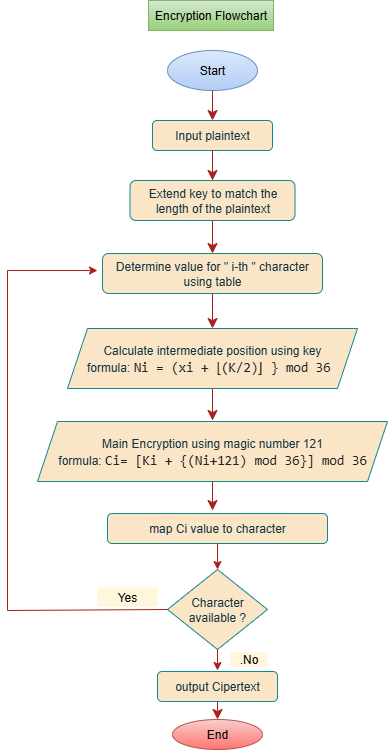

The diagram above was exported from draw.io. Its source (the exported page's mxGraphModel, read from the mxfile embedded in the PNG):
<mxGraphModel dx="1281" dy="596" grid="0" gridSize="10" guides="1" tooltips="1" connect="1" arrows="1" fold="1" page="1" pageScale="1" pageWidth="4681" pageHeight="3300" math="0" shadow="0">
  <root>
    <mxCell id="0" />
    <mxCell id="1" parent="0" />
    <mxCell id="2ne4fmBssmDsa0zh3UZp-1" value="Start" style="ellipse;whiteSpace=wrap;html=1;labelBackgroundColor=none;fillColor=#dae8fc;strokeColor=#6c8ebf;gradientColor=light-dark(#b2cdf5, #436697);" vertex="1" parent="1">
      <mxGeometry x="578" y="193" width="90" height="40" as="geometry" />
    </mxCell>
    <mxCell id="2ne4fmBssmDsa0zh3UZp-2" value="Extend key to match the length of the plaintext" style="rounded=1;whiteSpace=wrap;html=1;labelBackgroundColor=none;fillColor=#FAE5C7;strokeColor=#0F8B8D;fontColor=#143642;" vertex="1" parent="1">
      <mxGeometry x="540.5" y="323" width="165" height="40" as="geometry" />
    </mxCell>
    <mxCell id="2ne4fmBssmDsa0zh3UZp-3" value="Input plaintext" style="rounded=1;whiteSpace=wrap;html=1;labelBackgroundColor=none;fillColor=#FAE5C7;strokeColor=#0F8B8D;fontColor=#143642;" vertex="1" parent="1">
      <mxGeometry x="563" y="263" width="120" height="30" as="geometry" />
    </mxCell>
    <mxCell id="2ne4fmBssmDsa0zh3UZp-4" value="Determine value for &quot; i-th &quot; character using table" style="rounded=1;whiteSpace=wrap;html=1;labelBackgroundColor=none;fillColor=#FAE5C7;strokeColor=#0F8B8D;fontColor=#143642;" vertex="1" parent="1">
      <mxGeometry x="513" y="396" width="220" height="40" as="geometry" />
    </mxCell>
    <mxCell id="2ne4fmBssmDsa0zh3UZp-5" value="Calculate intermediate position using key&lt;div&gt;formula:&amp;nbsp;&lt;span style=&quot;background-color: rgba(0, 0, 0, 0); font-family: &amp;quot;Monaspace Neon&amp;quot;, ui-monospace, SFMono-Regular, &amp;quot;SF Mono&amp;quot;, Menlo, Consolas, &amp;quot;Liberation Mono&amp;quot;, monospace; color: rgb(31, 35, 40); font-size: 13.6px; text-align: start;&quot;&gt;Ni = (xi + ⌊(K/2)⌋ } mod 36&amp;nbsp;&lt;/span&gt;&lt;/div&gt;" style="shape=parallelogram;perimeter=parallelogramPerimeter;whiteSpace=wrap;html=1;fixedSize=1;labelBackgroundColor=none;fillColor=#FAE5C7;strokeColor=#0F8B8D;fontColor=#143642;" vertex="1" parent="1">
      <mxGeometry x="478" y="471" width="290" height="60" as="geometry" />
    </mxCell>
    <mxCell id="2ne4fmBssmDsa0zh3UZp-6" value="Main Encryption using magic number 121&lt;div&gt;formula:&amp;nbsp;&lt;span style=&quot;background-color: rgba(0, 0, 0, 0); font-family: &amp;quot;Monaspace Neon&amp;quot;, ui-monospace, SFMono-Regular, &amp;quot;SF Mono&amp;quot;, Menlo, Consolas, &amp;quot;Liberation Mono&amp;quot;, monospace; color: rgb(31, 35, 40); font-size: 13.6px; text-align: start;&quot;&gt;Ci= [Ki + {(Ni+121) mod 36}] mod 36&lt;/span&gt;&lt;/div&gt;" style="shape=parallelogram;perimeter=parallelogramPerimeter;whiteSpace=wrap;html=1;fixedSize=1;labelBackgroundColor=none;fillColor=#FAE5C7;strokeColor=#0F8B8D;fontColor=#143642;" vertex="1" parent="1">
      <mxGeometry x="448" y="564" width="350" height="60" as="geometry" />
    </mxCell>
    <mxCell id="2ne4fmBssmDsa0zh3UZp-7" value="map Ci value to character" style="rounded=1;whiteSpace=wrap;html=1;labelBackgroundColor=none;fillColor=#FAE5C7;strokeColor=#0F8B8D;fontColor=#143642;" vertex="1" parent="1">
      <mxGeometry x="518" y="656" width="220" height="30" as="geometry" />
    </mxCell>
    <mxCell id="2ne4fmBssmDsa0zh3UZp-8" value="output Cipertext" style="rounded=1;whiteSpace=wrap;html=1;labelBackgroundColor=none;fillColor=#FAE5C7;strokeColor=#0F8B8D;fontColor=#143642;" vertex="1" parent="1">
      <mxGeometry x="568" y="814" width="120" height="30" as="geometry" />
    </mxCell>
    <mxCell id="2ne4fmBssmDsa0zh3UZp-9" value="End" style="ellipse;whiteSpace=wrap;html=1;labelBackgroundColor=none;fillColor=#f8cecc;strokeColor=#b85450;gradientColor=#FF7570;" vertex="1" parent="1">
      <mxGeometry x="583" y="862" width="90" height="30" as="geometry" />
    </mxCell>
    <mxCell id="2ne4fmBssmDsa0zh3UZp-10" value="" style="endArrow=classic;html=1;rounded=0;fontSize=12;startSize=8;endSize=8;curved=1;exitX=0.5;exitY=1;exitDx=0;exitDy=0;labelBackgroundColor=none;strokeColor=#A8201A;fontColor=default;" edge="1" parent="1" source="2ne4fmBssmDsa0zh3UZp-1" target="2ne4fmBssmDsa0zh3UZp-3">
      <mxGeometry width="50" height="50" relative="1" as="geometry">
        <mxPoint x="618" y="503" as="sourcePoint" />
        <mxPoint x="668" y="453" as="targetPoint" />
      </mxGeometry>
    </mxCell>
    <mxCell id="2ne4fmBssmDsa0zh3UZp-11" value="" style="endArrow=classic;html=1;rounded=0;fontSize=12;startSize=8;endSize=8;curved=1;exitX=0.5;exitY=1;exitDx=0;exitDy=0;labelBackgroundColor=none;strokeColor=#A8201A;fontColor=default;" edge="1" parent="1" source="2ne4fmBssmDsa0zh3UZp-3" target="2ne4fmBssmDsa0zh3UZp-2">
      <mxGeometry width="50" height="50" relative="1" as="geometry">
        <mxPoint x="618" y="503" as="sourcePoint" />
        <mxPoint x="668" y="453" as="targetPoint" />
      </mxGeometry>
    </mxCell>
    <mxCell id="2ne4fmBssmDsa0zh3UZp-12" value="" style="endArrow=classic;html=1;rounded=0;fontSize=12;startSize=8;endSize=8;curved=1;exitX=0.5;exitY=1;exitDx=0;exitDy=0;labelBackgroundColor=none;strokeColor=#A8201A;fontColor=default;" edge="1" parent="1" source="2ne4fmBssmDsa0zh3UZp-2" target="2ne4fmBssmDsa0zh3UZp-4">
      <mxGeometry width="50" height="50" relative="1" as="geometry">
        <mxPoint x="618" y="503" as="sourcePoint" />
        <mxPoint x="668" y="453" as="targetPoint" />
      </mxGeometry>
    </mxCell>
    <mxCell id="2ne4fmBssmDsa0zh3UZp-13" value="" style="endArrow=classic;html=1;rounded=0;fontSize=12;startSize=8;endSize=8;curved=1;exitX=0.5;exitY=1;exitDx=0;exitDy=0;entryX=0.5;entryY=0;entryDx=0;entryDy=0;labelBackgroundColor=none;strokeColor=#A8201A;fontColor=default;" edge="1" parent="1" source="2ne4fmBssmDsa0zh3UZp-4" target="2ne4fmBssmDsa0zh3UZp-5">
      <mxGeometry width="50" height="50" relative="1" as="geometry">
        <mxPoint x="618" y="503" as="sourcePoint" />
        <mxPoint x="668" y="453" as="targetPoint" />
      </mxGeometry>
    </mxCell>
    <mxCell id="2ne4fmBssmDsa0zh3UZp-14" value="" style="endArrow=classic;html=1;rounded=0;fontSize=12;startSize=8;endSize=8;curved=1;exitX=0.5;exitY=1;exitDx=0;exitDy=0;labelBackgroundColor=none;strokeColor=#A8201A;fontColor=default;" edge="1" parent="1" source="2ne4fmBssmDsa0zh3UZp-5">
      <mxGeometry width="50" height="50" relative="1" as="geometry">
        <mxPoint x="618" y="503" as="sourcePoint" />
        <mxPoint x="623" y="563" as="targetPoint" />
      </mxGeometry>
    </mxCell>
    <mxCell id="2ne4fmBssmDsa0zh3UZp-15" value="" style="endArrow=classic;html=1;rounded=0;fontSize=12;startSize=8;endSize=8;curved=1;exitX=0.5;exitY=1;exitDx=0;exitDy=0;labelBackgroundColor=none;strokeColor=#A8201A;fontColor=default;" edge="1" parent="1" source="2ne4fmBssmDsa0zh3UZp-6">
      <mxGeometry width="50" height="50" relative="1" as="geometry">
        <mxPoint x="618" y="503" as="sourcePoint" />
        <mxPoint x="623" y="653" as="targetPoint" />
      </mxGeometry>
    </mxCell>
    <mxCell id="2ne4fmBssmDsa0zh3UZp-16" value="" style="endArrow=classic;html=1;rounded=0;fontSize=12;startSize=8;endSize=8;curved=1;exitX=0.5;exitY=1;exitDx=0;exitDy=0;entryX=0.5;entryY=0;entryDx=0;entryDy=0;labelBackgroundColor=none;strokeColor=#A8201A;fontColor=default;" edge="1" parent="1" source="2ne4fmBssmDsa0zh3UZp-8" target="2ne4fmBssmDsa0zh3UZp-9">
      <mxGeometry width="50" height="50" relative="1" as="geometry">
        <mxPoint x="618" y="503" as="sourcePoint" />
        <mxPoint x="668" y="453" as="targetPoint" />
      </mxGeometry>
    </mxCell>
    <mxCell id="2ne4fmBssmDsa0zh3UZp-17" value="Character available ?" style="rhombus;whiteSpace=wrap;html=1;fillColor=#FAE5C7;strokeColor=#0F8B8D;labelBackgroundColor=none;fontColor=#143642;" vertex="1" parent="1">
      <mxGeometry x="578" y="712" width="100" height="80" as="geometry" />
    </mxCell>
    <mxCell id="2ne4fmBssmDsa0zh3UZp-18" value="" style="endArrow=classic;html=1;rounded=0;exitX=0.5;exitY=1;exitDx=0;exitDy=0;entryX=0.5;entryY=0;entryDx=0;entryDy=0;labelBackgroundColor=none;strokeColor=#A8201A;fontColor=default;" edge="1" parent="1" source="2ne4fmBssmDsa0zh3UZp-7" target="2ne4fmBssmDsa0zh3UZp-17">
      <mxGeometry width="50" height="50" relative="1" as="geometry">
        <mxPoint x="678" y="663" as="sourcePoint" />
        <mxPoint x="728" y="613" as="targetPoint" />
      </mxGeometry>
    </mxCell>
    <mxCell id="2ne4fmBssmDsa0zh3UZp-19" value="" style="endArrow=classic;html=1;rounded=0;exitX=0.5;exitY=1;exitDx=0;exitDy=0;labelBackgroundColor=none;strokeColor=#A8201A;fontColor=default;" edge="1" parent="1" source="2ne4fmBssmDsa0zh3UZp-17">
      <mxGeometry width="50" height="50" relative="1" as="geometry">
        <mxPoint x="678" y="663" as="sourcePoint" />
        <mxPoint x="628" y="813" as="targetPoint" />
      </mxGeometry>
    </mxCell>
    <mxCell id="2ne4fmBssmDsa0zh3UZp-20" value="" style="endArrow=classic;html=1;rounded=0;exitX=0;exitY=0.5;exitDx=0;exitDy=0;labelBackgroundColor=none;strokeColor=#A8201A;fontColor=default;" edge="1" parent="1" source="2ne4fmBssmDsa0zh3UZp-17">
      <mxGeometry width="50" height="50" relative="1" as="geometry">
        <mxPoint x="678" y="663" as="sourcePoint" />
        <mxPoint x="508" y="413" as="targetPoint" />
        <Array as="points">
          <mxPoint x="418" y="753" />
          <mxPoint x="418" y="413" />
        </Array>
      </mxGeometry>
    </mxCell>
    <mxCell id="2ne4fmBssmDsa0zh3UZp-21" value=".No" style="text;strokeColor=none;align=center;fillColor=light-dark(#fff6db, #281d00);html=1;verticalAlign=middle;whiteSpace=wrap;rounded=0;" vertex="1" parent="1">
      <mxGeometry x="641" y="795" width="37" height="14" as="geometry" />
    </mxCell>
    <mxCell id="2ne4fmBssmDsa0zh3UZp-22" value="Yes" style="text;strokeColor=none;align=center;fillColor=light-dark(#fff6db, #281d00);html=1;verticalAlign=middle;whiteSpace=wrap;rounded=0;" vertex="1" parent="1">
      <mxGeometry x="508" y="730" width="60" height="19" as="geometry" />
    </mxCell>
    <mxCell id="2ne4fmBssmDsa0zh3UZp-23" value="Encryption Flowchart" style="text;strokeColor=#82b366;align=center;fillColor=#d5e8d4;html=1;verticalAlign=middle;whiteSpace=wrap;rounded=0;gradientColor=#97d077;" vertex="1" parent="1">
      <mxGeometry x="559" y="143" width="125" height="30" as="geometry" />
    </mxCell>
  </root>
</mxGraphModel>